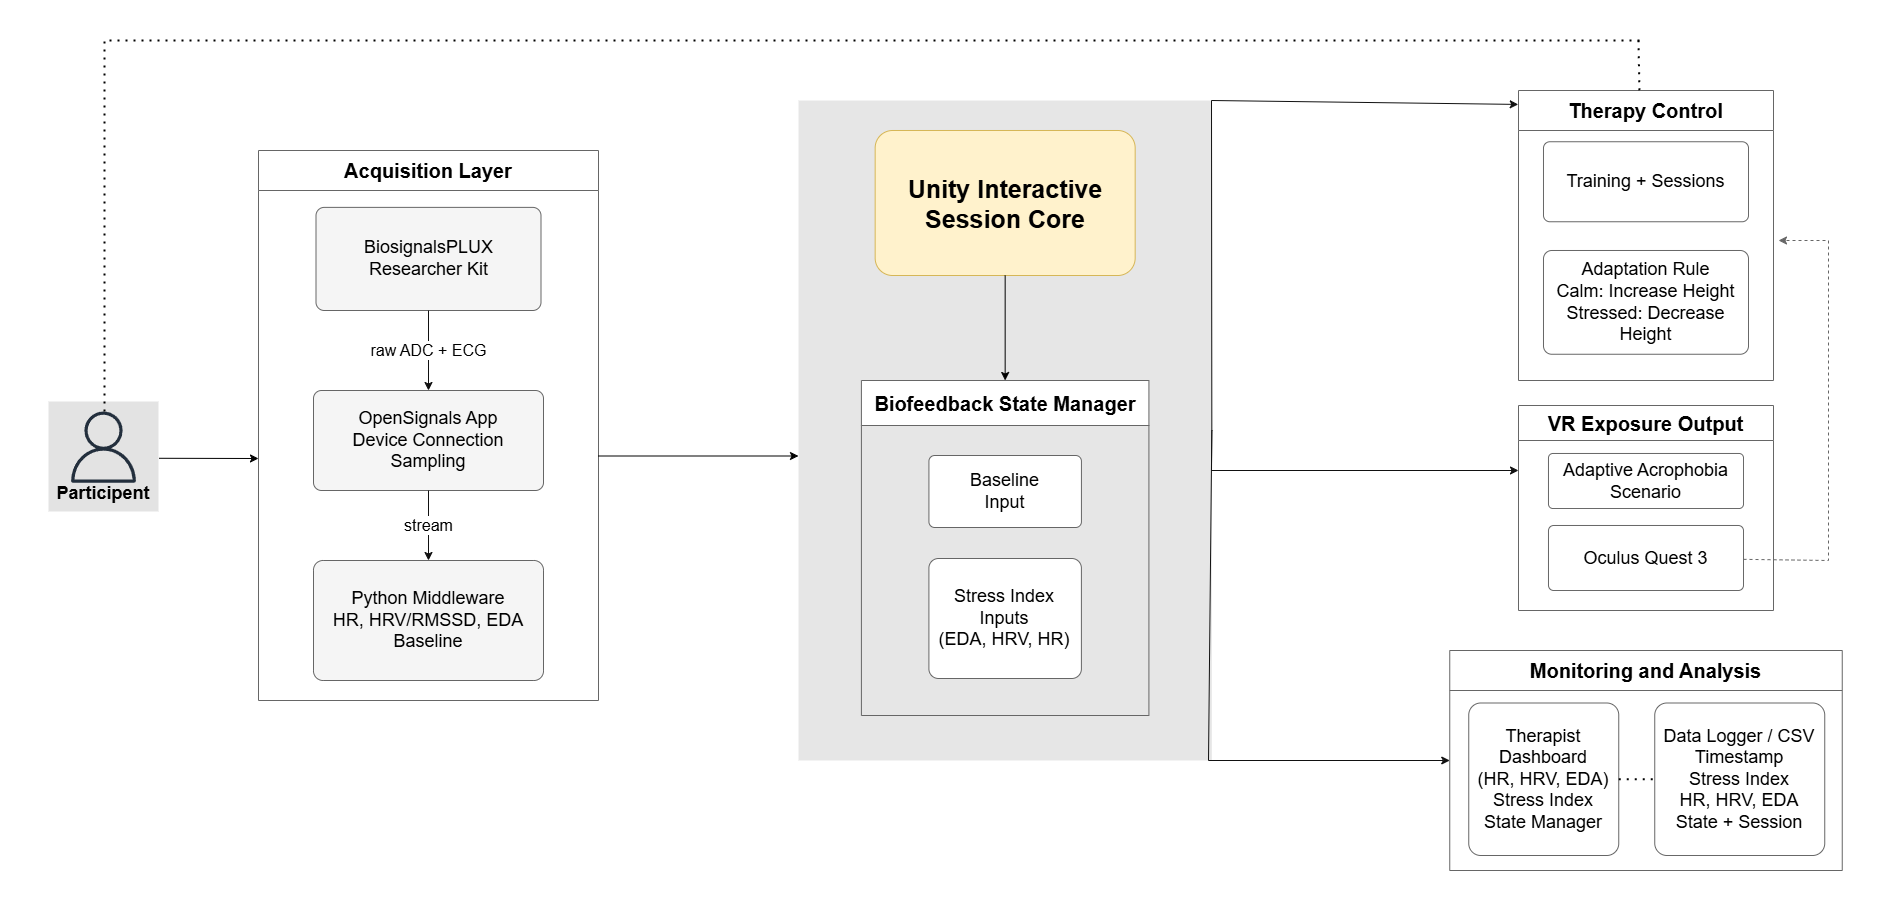

The diagram above was exported from draw.io. Its source (the exported page's mxGraphModel, read from the mxfile embedded in the PNG):
<mxGraphModel dx="1846" dy="1328" grid="1" gridSize="10" guides="1" tooltips="1" connect="1" arrows="1" fold="1" page="1" pageScale="1" pageWidth="1600" pageHeight="900" math="0" shadow="0">
  <root>
    <mxCell id="0" />
    <mxCell id="1" parent="0" />
    <mxCell id="acq_box" value="&lt;font style=&quot;font-size: 20px;&quot;&gt;Acquisition Layer&lt;/font&gt;" style="swimlane;rounded=0;whiteSpace=wrap;html=1;startSize=40;fillColor=#ffffff;strokeColor=#666666;fontStyle=1;fontSize=13;" parent="1" vertex="1">
      <mxGeometry x="340" y="150" width="340" height="550" as="geometry" />
    </mxCell>
    <mxCell id="plux_device" value="&lt;font style=&quot;font-size: 18px;&quot;&gt;BiosignalsPLUX Researcher Kit&lt;/font&gt;" style="rounded=1;whiteSpace=wrap;html=1;fillColor=#f5f5f5;strokeColor=#666666;fontSize=11;arcSize=8;" parent="acq_box" vertex="1">
      <mxGeometry x="57.5" y="56.88" width="225" height="103.12" as="geometry" />
    </mxCell>
    <mxCell id="python_server" value="&lt;font style=&quot;font-size: 18px;&quot;&gt;Python Middleware&lt;font style=&quot;&quot;&gt;&lt;br&gt;HR, HRV/RMSSD, EDA&lt;br&gt;Baseline&lt;/font&gt;&lt;/font&gt;" style="rounded=1;whiteSpace=wrap;html=1;fillColor=#f5f5f5;strokeColor=#666666;fontSize=11;arcSize=8;" parent="acq_box" vertex="1">
      <mxGeometry x="55" y="410" width="230" height="120" as="geometry" />
    </mxCell>
    <mxCell id="plux_app" value="&lt;font style=&quot;&quot;&gt;&lt;font style=&quot;font-size: 18px;&quot;&gt;OpenSignals App&lt;br&gt;&lt;/font&gt;&lt;font style=&quot;&quot;&gt;&lt;font style=&quot;font-size: 18px;&quot;&gt;Device Connection&lt;br&gt;Sampling&lt;/font&gt;&lt;br&gt;&lt;/font&gt;&lt;/font&gt;" style="rounded=1;whiteSpace=wrap;html=1;fillColor=#f5f5f5;strokeColor=#666666;fontSize=11;arcSize=8;" parent="acq_box" vertex="1">
      <mxGeometry x="55" y="240" width="230" height="100" as="geometry" />
    </mxCell>
    <mxCell id="e2" value="&lt;font style=&quot;font-size: 16px;&quot;&gt;raw ADC + ECG&lt;/font&gt;" style="endArrow=classic;html=1;rounded=0;strokeColor=#111111;fontSize=10;labelBackgroundColor=#ffffff;" parent="acq_box" source="plux_device" target="plux_app" edge="1">
      <mxGeometry relative="1" as="geometry" />
    </mxCell>
    <mxCell id="e3" value="&lt;font style=&quot;font-size: 16px;&quot;&gt;stream&lt;/font&gt;" style="endArrow=classic;html=1;rounded=0;strokeColor=#111111;fontSize=10;labelBackgroundColor=#ffffff;" parent="acq_box" source="plux_app" target="python_server" edge="1">
      <mxGeometry relative="1" as="geometry" />
    </mxCell>
    <mxCell id="unity_panel" value="" style="rounded=0;whiteSpace=wrap;html=1;fillColor=#e6e6e6;strokeColor=none;" parent="1" vertex="1">
      <mxGeometry x="880" y="100" width="413.33" height="660" as="geometry" />
    </mxCell>
    <mxCell id="unity_core" value="&lt;span style=&quot;font-size: 25px;&quot;&gt;Unity Interactive Session Core&lt;/span&gt;" style="rounded=1;whiteSpace=wrap;html=1;fillColor=#fff2cc;strokeColor=#d6b656;fontSize=13;fontStyle=1;arcSize=12;" parent="1" vertex="1">
      <mxGeometry x="956.66" y="130" width="260" height="145" as="geometry" />
    </mxCell>
    <mxCell id="stress_loop" value="&lt;font style=&quot;font-size: 20px;&quot;&gt;Biofeedback State Manager&lt;/font&gt;" style="swimlane;rounded=0;whiteSpace=wrap;html=1;startSize=45;fillColor=#ffffff;strokeColor=#666666;fontStyle=1;fontSize=11;" parent="1" vertex="1">
      <mxGeometry x="942.91" y="380" width="287.5" height="335" as="geometry" />
    </mxCell>
    <mxCell id="baseline" value="&lt;font style=&quot;font-size: 18px;&quot;&gt;Baseline&lt;br&gt;Input&lt;/font&gt;" style="rounded=1;whiteSpace=wrap;html=1;fillColor=#ffffff;strokeColor=#666666;fontSize=10;arcSize=8;" parent="1" vertex="1">
      <mxGeometry x="1010.43" y="455" width="152.5" height="72" as="geometry" />
    </mxCell>
    <mxCell id="stress_index" value="&lt;font style=&quot;font-size: 18px;&quot;&gt;Stress Index Inputs&lt;br&gt;&lt;font style=&quot;&quot;&gt;(EDA, HRV, HR)&lt;/font&gt;&lt;/font&gt;" style="rounded=1;whiteSpace=wrap;html=1;fillColor=#ffffff;strokeColor=#666666;fontSize=10;arcSize=8;" parent="1" vertex="1">
      <mxGeometry x="1010.41" y="558" width="152.49" height="120" as="geometry" />
    </mxCell>
    <mxCell id="vr_box" value="&lt;font style=&quot;font-size: 20px;&quot;&gt;VR Exposure Output&lt;/font&gt;" style="swimlane;rounded=0;whiteSpace=wrap;html=1;startSize=35;fillColor=#ffffff;strokeColor=#666666;fontStyle=1;fontSize=13;" parent="1" vertex="1">
      <mxGeometry x="1600" y="405" width="255" height="205" as="geometry" />
    </mxCell>
    <mxCell id="scenario" value="&lt;font style=&quot;font-size: 18px;&quot;&gt;Adaptive Acrophobia Scenario&lt;/font&gt;" style="rounded=1;whiteSpace=wrap;html=1;fillColor=#ffffff;strokeColor=#666666;fontSize=11;arcSize=8;" parent="vr_box" vertex="1">
      <mxGeometry x="30" y="48" width="195" height="55" as="geometry" />
    </mxCell>
    <mxCell id="quest" value="&lt;font style=&quot;font-size: 18px;&quot;&gt;Oculus Quest 3&lt;br&gt;&lt;/font&gt;" style="rounded=1;whiteSpace=wrap;html=1;fillColor=#ffffff;strokeColor=#666666;fontSize=11;arcSize=8;" parent="vr_box" vertex="1">
      <mxGeometry x="30" y="120" width="195" height="65" as="geometry" />
    </mxCell>
    <mxCell id="monitor_box" value="&lt;font style=&quot;font-size: 20px;&quot;&gt;Monitoring and Analysis&lt;/font&gt;" style="swimlane;rounded=0;whiteSpace=wrap;html=1;startSize=40;fillColor=#ffffff;strokeColor=#666666;fontStyle=1;fontSize=13;" parent="1" vertex="1">
      <mxGeometry x="1531.25" y="650" width="392.5" height="220" as="geometry" />
    </mxCell>
    <mxCell id="logger" value="&lt;font style=&quot;font-size: 18px;&quot;&gt;Data Logger / CSV&lt;br&gt;&lt;font style=&quot;&quot;&gt;Timestamp&lt;br&gt;Stress Index&lt;br&gt;HR, HRV, EDA&lt;br&gt;State + Session&lt;/font&gt;&lt;/font&gt;" style="rounded=1;whiteSpace=wrap;html=1;fillColor=#ffffff;strokeColor=#666666;fontSize=10;arcSize=8;" parent="monitor_box" vertex="1">
      <mxGeometry x="205" y="52.5" width="170" height="152.5" as="geometry" />
    </mxCell>
    <mxCell id="dashboard" value="&lt;font style=&quot;font-size: 18px;&quot;&gt;Therapist Dashboard&lt;br&gt;&lt;font style=&quot;&quot;&gt;(HR, HRV, EDA)&lt;br&gt;Stress Index&lt;br&gt;State Manager&lt;/font&gt;&lt;/font&gt;" style="rounded=1;whiteSpace=wrap;html=1;fillColor=#ffffff;strokeColor=#666666;fontSize=10;arcSize=8;" parent="monitor_box" vertex="1">
      <mxGeometry x="19" y="52.5" width="150" height="152.5" as="geometry" />
    </mxCell>
    <mxCell id="FJ5F9uWmmORoIvxkNE84-21" value="" style="endArrow=none;dashed=1;html=1;dashPattern=1 3;strokeWidth=2;rounded=0;exitX=1;exitY=0.5;exitDx=0;exitDy=0;entryX=0;entryY=0.5;entryDx=0;entryDy=0;" parent="monitor_box" source="dashboard" target="logger" edge="1">
      <mxGeometry width="50" height="50" relative="1" as="geometry">
        <mxPoint x="92.5" y="60" as="sourcePoint" />
        <mxPoint x="142.5" y="10" as="targetPoint" />
      </mxGeometry>
    </mxCell>
    <mxCell id="e8" value="" style="endArrow=classic;html=1;rounded=0;strokeColor=#111111;fontSize=10;labelBackgroundColor=#ffffff;exitX=1;exitY=0.5;exitDx=0;exitDy=0;entryX=-0.001;entryY=0.048;entryDx=0;entryDy=0;entryPerimeter=0;" parent="1" source="unity_panel" target="therapy_box" edge="1">
      <mxGeometry relative="1" as="geometry">
        <mxPoint x="1300" y="340" as="sourcePoint" />
        <mxPoint x="1600" y="210" as="targetPoint" />
        <Array as="points">
          <mxPoint x="1293" y="100" />
        </Array>
      </mxGeometry>
    </mxCell>
    <mxCell id="e9" value="" style="endArrow=classic;html=1;rounded=0;strokeColor=#111111;fontSize=10;labelBackgroundColor=#ffffff;exitX=1;exitY=0.5;exitDx=0;exitDy=0;" parent="1" source="unity_panel" target="vr_box" edge="1">
      <mxGeometry relative="1" as="geometry">
        <Array as="points">
          <mxPoint x="1293" y="470" />
          <mxPoint x="1600" y="470" />
        </Array>
      </mxGeometry>
    </mxCell>
    <mxCell id="e10" value="" style="endArrow=classic;html=1;rounded=0;strokeColor=#111111;fontSize=10;labelBackgroundColor=#ffffff;exitX=1;exitY=0.5;exitDx=0;exitDy=0;entryX=0;entryY=0.5;entryDx=0;entryDy=0;" parent="1" source="unity_panel" target="monitor_box" edge="1">
      <mxGeometry relative="1" as="geometry">
        <Array as="points">
          <mxPoint x="1290" y="760" />
        </Array>
      </mxGeometry>
    </mxCell>
    <mxCell id="FJ5F9uWmmORoIvxkNE84-2" value="" style="rounded=0;whiteSpace=wrap;html=1;strokeColor=none;fillColor=#E3E3E3;" parent="1" vertex="1">
      <mxGeometry x="130" y="401" width="110" height="110" as="geometry" />
    </mxCell>
    <mxCell id="FJ5F9uWmmORoIvxkNE84-3" value="" style="sketch=0;outlineConnect=0;fontColor=#232F3E;gradientColor=none;fillColor=#232F3D;strokeColor=none;dashed=0;verticalLabelPosition=bottom;verticalAlign=top;align=center;html=1;fontSize=12;fontStyle=0;aspect=fixed;pointerEvents=1;shape=mxgraph.aws4.user;" parent="1" vertex="1">
      <mxGeometry x="149.38" y="411" width="71.25" height="71.25" as="geometry" />
    </mxCell>
    <mxCell id="FJ5F9uWmmORoIvxkNE84-4" value="&lt;font style=&quot;font-size: 18px;&quot;&gt;Participent&lt;/font&gt;" style="text;whiteSpace=wrap;html=1;fontStyle=1;align=center;fontSize=17;" parent="1" vertex="1">
      <mxGeometry x="140.01" y="476" width="90" height="40" as="geometry" />
    </mxCell>
    <mxCell id="FJ5F9uWmmORoIvxkNE84-5" value="" style="endArrow=classic;html=1;rounded=0;strokeColor=#666666;dashed=1;fontSize=10;labelBackgroundColor=#ffffff;" parent="1" source="quest" edge="1">
      <mxGeometry relative="1" as="geometry">
        <Array as="points">
          <mxPoint x="1910" y="560" />
          <mxPoint x="1910" y="240" />
        </Array>
        <mxPoint x="1705" y="484.25" as="sourcePoint" />
        <mxPoint x="1860" y="240" as="targetPoint" />
      </mxGeometry>
    </mxCell>
    <mxCell id="therapy_box" value="&lt;font style=&quot;font-size: 20px;&quot;&gt;Therapy Control&lt;/font&gt;" style="swimlane;rounded=0;whiteSpace=wrap;html=1;startSize=40;fillColor=#ffffff;strokeColor=#666666;fontStyle=1;fontSize=13;" parent="1" vertex="1">
      <mxGeometry x="1600" y="90" width="255" height="290" as="geometry" />
    </mxCell>
    <mxCell id="sessions" value="&lt;font style=&quot;font-size: 18px;&quot;&gt;Training + Sessions&lt;/font&gt;" style="rounded=1;whiteSpace=wrap;html=1;fillColor=#ffffff;strokeColor=#666666;fontSize=11;arcSize=8;" parent="therapy_box" vertex="1">
      <mxGeometry x="25" y="51.25" width="205" height="80" as="geometry" />
    </mxCell>
    <mxCell id="rule" value="&lt;font style=&quot;&quot;&gt;&lt;font style=&quot;font-size: 18px;&quot;&gt;Adaptation Rule&lt;br&gt;&lt;/font&gt;&lt;font style=&quot;&quot;&gt;&lt;font style=&quot;font-size: 18px;&quot;&gt;Calm: Increase Height&lt;br&gt;Stressed: Decrease Height&lt;/font&gt;&lt;br&gt;&lt;/font&gt;&lt;/font&gt;" style="rounded=1;whiteSpace=wrap;html=1;fillColor=#ffffff;strokeColor=#666666;fontSize=11;arcSize=8;" parent="therapy_box" vertex="1">
      <mxGeometry x="25" y="160" width="205" height="103.75" as="geometry" />
    </mxCell>
    <mxCell id="FJ5F9uWmmORoIvxkNE84-9" value="" style="endArrow=classic;html=1;rounded=0;entryX=0;entryY=0.5;entryDx=0;entryDy=0;" parent="1" edge="1">
      <mxGeometry width="50" height="50" relative="1" as="geometry">
        <mxPoint x="680" y="455.5" as="sourcePoint" />
        <mxPoint x="880" y="455.5" as="targetPoint" />
      </mxGeometry>
    </mxCell>
    <mxCell id="FJ5F9uWmmORoIvxkNE84-11" value="" style="endArrow=none;dashed=1;html=1;dashPattern=1 3;strokeWidth=2;rounded=0;" parent="1" edge="1">
      <mxGeometry width="50" height="50" relative="1" as="geometry">
        <mxPoint x="186.00456194282185" y="411" as="sourcePoint" />
        <mxPoint x="1721" y="40" as="targetPoint" />
        <Array as="points">
          <mxPoint x="186" y="40" />
        </Array>
      </mxGeometry>
    </mxCell>
    <mxCell id="FJ5F9uWmmORoIvxkNE84-12" value="" style="endArrow=classic;html=1;rounded=0;exitX=1.005;exitY=0.398;exitDx=0;exitDy=0;exitPerimeter=0;" parent="1" edge="1">
      <mxGeometry width="50" height="50" relative="1" as="geometry">
        <mxPoint x="240.54999999999995" y="457.78" as="sourcePoint" />
        <mxPoint x="340" y="458" as="targetPoint" />
      </mxGeometry>
    </mxCell>
    <mxCell id="FJ5F9uWmmORoIvxkNE84-13" value="" style="endArrow=classic;html=1;rounded=0;exitX=0.5;exitY=1;exitDx=0;exitDy=0;entryX=0.5;entryY=0;entryDx=0;entryDy=0;" parent="1" source="unity_core" target="stress_loop" edge="1">
      <mxGeometry width="50" height="50" relative="1" as="geometry">
        <mxPoint x="1211.67" y="340" as="sourcePoint" />
        <mxPoint x="1261.67" y="290" as="targetPoint" />
      </mxGeometry>
    </mxCell>
    <mxCell id="_SMawZqNQSWDF0objcHs-1" value="" style="endArrow=none;dashed=1;html=1;dashPattern=1 3;strokeWidth=2;rounded=0;exitX=0.474;exitY=-0.001;exitDx=0;exitDy=0;exitPerimeter=0;" edge="1" parent="1" source="therapy_box">
      <mxGeometry width="50" height="50" relative="1" as="geometry">
        <mxPoint x="1670" y="90" as="sourcePoint" />
        <mxPoint x="1720" y="40" as="targetPoint" />
      </mxGeometry>
    </mxCell>
  </root>
</mxGraphModel>